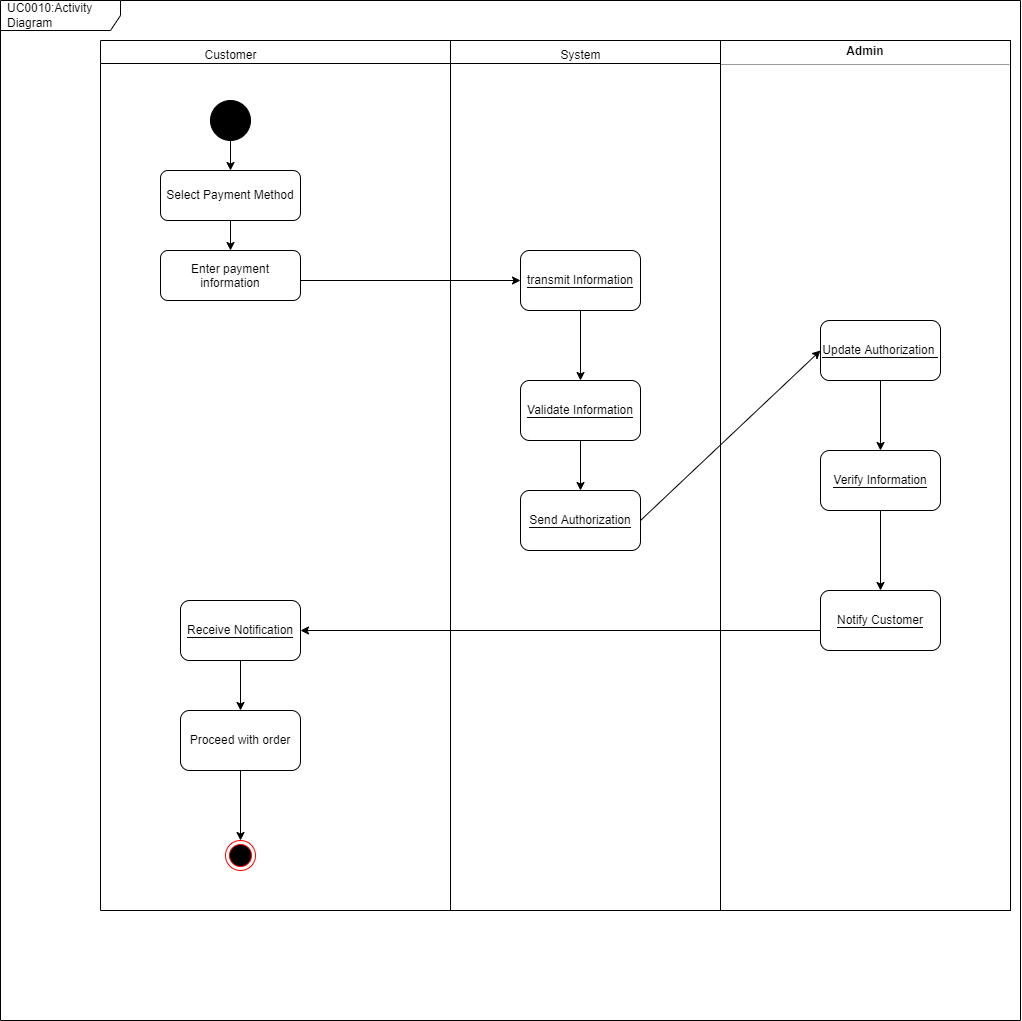

The diagram above was exported from draw.io. Its source (the exported page's mxGraphModel, read from the mxfile embedded in the PNG):
<mxGraphModel dx="913" dy="1124" grid="1" gridSize="10" guides="1" tooltips="1" connect="1" arrows="1" fold="1" page="1" pageScale="1" pageWidth="850" pageHeight="1100" math="0" shadow="0">
  <root>
    <mxCell id="0" />
    <mxCell id="1" parent="0" />
    <mxCell id="2" value="&amp;nbsp;" style="swimlane;whiteSpace=wrap;html=1;" vertex="1" parent="1">
      <mxGeometry x="100" y="50" width="700" height="870" as="geometry" />
    </mxCell>
    <mxCell id="3" value="Customer" style="text;html=1;align=center;verticalAlign=middle;resizable=0;points=[];autosize=1;strokeColor=none;fillColor=none;" vertex="1" parent="2">
      <mxGeometry x="90" width="80" height="30" as="geometry" />
    </mxCell>
    <mxCell id="4" value="System" style="text;html=1;align=center;verticalAlign=middle;resizable=0;points=[];autosize=1;strokeColor=none;fillColor=none;" vertex="1" parent="2">
      <mxGeometry x="450" width="60" height="30" as="geometry" />
    </mxCell>
    <mxCell id="5" value="" style="shape=ellipse;html=1;fillColor=strokeColor;fontSize=18;fontColor=#ffffff;" vertex="1" parent="2">
      <mxGeometry x="110" y="60" width="40" height="40" as="geometry" />
    </mxCell>
    <mxCell id="6" value="Select Payment Method" style="rounded=1;whiteSpace=wrap;html=1;" vertex="1" parent="2">
      <mxGeometry x="60" y="130" width="140" height="50" as="geometry" />
    </mxCell>
    <mxCell id="7" value="&lt;p style=&quot;margin: 0px; font-variant-numeric: normal; font-variant-east-asian: normal; font-stretch: normal; line-height: normal;&quot; class=&quot;p1&quot;&gt;&lt;font style=&quot;background-color: rgb(255, 255, 255);&quot;&gt;Enter payment information&lt;/font&gt;&lt;/p&gt;" style="rounded=1;whiteSpace=wrap;html=1;align=center;" vertex="1" parent="2">
      <mxGeometry x="60" y="210" width="140" height="50" as="geometry" />
    </mxCell>
    <mxCell id="8" value="" style="endArrow=classic;html=1;exitX=0.5;exitY=1;exitDx=0;exitDy=0;entryX=0.5;entryY=0;entryDx=0;entryDy=0;" edge="1" parent="2" source="5" target="6">
      <mxGeometry width="50" height="50" relative="1" as="geometry">
        <mxPoint x="320" y="280" as="sourcePoint" />
        <mxPoint x="370" y="230" as="targetPoint" />
      </mxGeometry>
    </mxCell>
    <mxCell id="9" value="" style="endArrow=classic;html=1;fontColor=#FFFFFF;exitX=0.5;exitY=1;exitDx=0;exitDy=0;entryX=0.5;entryY=0;entryDx=0;entryDy=0;" edge="1" parent="2" source="6" target="7">
      <mxGeometry width="50" height="50" relative="1" as="geometry">
        <mxPoint x="320" y="290" as="sourcePoint" />
        <mxPoint x="370" y="240" as="targetPoint" />
        <Array as="points" />
      </mxGeometry>
    </mxCell>
    <mxCell id="10" value="&lt;font color=&quot;#000000&quot;&gt;&lt;span style=&quot;background-color: rgb(255, 255, 255);&quot;&gt;transmit Information&lt;/span&gt;&lt;/font&gt;" style="rounded=1;whiteSpace=wrap;html=1;labelBackgroundColor=#000000;fontColor=#FFFFFF;" vertex="1" parent="2">
      <mxGeometry x="420" y="210" width="120" height="60" as="geometry" />
    </mxCell>
    <mxCell id="11" value="" style="endArrow=classic;html=1;fontColor=#FFFFFF;exitX=0.5;exitY=1;exitDx=0;exitDy=0;entryX=0.5;entryY=0;entryDx=0;entryDy=0;" edge="1" parent="2" source="10">
      <mxGeometry width="50" height="50" relative="1" as="geometry">
        <mxPoint x="480" y="300" as="sourcePoint" />
        <mxPoint x="480" y="340" as="targetPoint" />
      </mxGeometry>
    </mxCell>
    <mxCell id="12" value="&lt;font style=&quot;background-color: rgb(255, 255, 255);&quot; color=&quot;#000000&quot;&gt;Send Authorization&lt;/font&gt;" style="rounded=1;whiteSpace=wrap;html=1;labelBackgroundColor=#000000;fontColor=#FFFFFF;" vertex="1" parent="2">
      <mxGeometry x="420" y="450" width="120" height="60" as="geometry" />
    </mxCell>
    <mxCell id="13" value="" style="endArrow=classic;html=1;fontColor=#FFFFFF;exitX=0.5;exitY=1;exitDx=0;exitDy=0;entryX=0.5;entryY=0;entryDx=0;entryDy=0;" edge="1" parent="2" target="12">
      <mxGeometry width="50" height="50" relative="1" as="geometry">
        <mxPoint x="480" y="400" as="sourcePoint" />
        <mxPoint x="370" y="350" as="targetPoint" />
      </mxGeometry>
    </mxCell>
    <mxCell id="14" value="&lt;div style=&quot;&quot;&gt;&lt;font color=&quot;#000000&quot;&gt;&lt;span style=&quot;background-color: rgb(255, 255, 255);&quot;&gt;Receive Notification&lt;/span&gt;&lt;/font&gt;&lt;/div&gt;" style="rounded=1;whiteSpace=wrap;html=1;labelBackgroundColor=#000000;fontColor=#FFFFFF;gradientColor=none;align=center;" vertex="1" parent="2">
      <mxGeometry x="80" y="560" width="120" height="60" as="geometry" />
    </mxCell>
    <mxCell id="15" value="&lt;span style=&quot;background-color: rgb(255, 255, 255);&quot;&gt;&lt;font color=&quot;#000000&quot;&gt;Validate Information&lt;/font&gt;&lt;/span&gt;" style="rounded=1;whiteSpace=wrap;html=1;labelBackgroundColor=#000000;fontColor=#FFFFFF;" vertex="1" parent="2">
      <mxGeometry x="420" y="340" width="120" height="60" as="geometry" />
    </mxCell>
    <mxCell id="16" value="" style="endArrow=classic;html=1;entryX=0;entryY=0.5;entryDx=0;entryDy=0;" edge="1" parent="2" target="10">
      <mxGeometry width="50" height="50" relative="1" as="geometry">
        <mxPoint x="200" y="240" as="sourcePoint" />
        <mxPoint x="400" y="420" as="targetPoint" />
      </mxGeometry>
    </mxCell>
    <mxCell id="17" value="" style="ellipse;html=1;shape=endState;fillColor=#000000;strokeColor=#ff0000;labelBackgroundColor=#000000;fontColor=#FFFFFF;" vertex="1" parent="2">
      <mxGeometry x="125" y="800" width="30" height="30" as="geometry" />
    </mxCell>
    <mxCell id="18" value="Proceed with order" style="rounded=1;whiteSpace=wrap;html=1;" vertex="1" parent="2">
      <mxGeometry x="80" y="670" width="120" height="60" as="geometry" />
    </mxCell>
    <mxCell id="19" value="" style="endArrow=classic;html=1;exitX=0.5;exitY=1;exitDx=0;exitDy=0;entryX=0.5;entryY=0;entryDx=0;entryDy=0;" edge="1" parent="2" source="14" target="18">
      <mxGeometry width="50" height="50" relative="1" as="geometry">
        <mxPoint x="470" y="470" as="sourcePoint" />
        <mxPoint x="520" y="420" as="targetPoint" />
      </mxGeometry>
    </mxCell>
    <mxCell id="20" value="" style="endArrow=classic;html=1;exitX=0.5;exitY=1;exitDx=0;exitDy=0;entryX=0.5;entryY=0;entryDx=0;entryDy=0;" edge="1" parent="2" source="18" target="17">
      <mxGeometry width="50" height="50" relative="1" as="geometry">
        <mxPoint x="470" y="470" as="sourcePoint" />
        <mxPoint x="520" y="420" as="targetPoint" />
      </mxGeometry>
    </mxCell>
    <mxCell id="21" value="" style="endArrow=none;html=1;entryX=0.5;entryY=0;entryDx=0;entryDy=0;exitX=0.5;exitY=1;exitDx=0;exitDy=0;" edge="1" parent="1" source="2" target="2">
      <mxGeometry width="50" height="50" relative="1" as="geometry">
        <mxPoint x="330" y="370" as="sourcePoint" />
        <mxPoint x="380" y="320" as="targetPoint" />
      </mxGeometry>
    </mxCell>
    <mxCell id="22" value="Start" style="text;html=1;align=center;verticalAlign=middle;resizable=0;points=[];autosize=1;strokeColor=none;fillColor=none;fontColor=#FFFFFF;" vertex="1" parent="1">
      <mxGeometry x="355" y="135" width="50" height="30" as="geometry" />
    </mxCell>
    <mxCell id="23" value="&lt;p style=&quot;margin:0px;margin-top:4px;text-align:center;&quot;&gt;&lt;b&gt;Admin&lt;/b&gt;&lt;/p&gt;&lt;hr size=&quot;1&quot;&gt;&lt;div style=&quot;height:2px;&quot;&gt;&lt;/div&gt;" style="verticalAlign=top;align=left;overflow=fill;fontSize=12;fontFamily=Helvetica;html=1;" vertex="1" parent="1">
      <mxGeometry x="720" y="50" width="290" height="870" as="geometry" />
    </mxCell>
    <mxCell id="24" value="&lt;font color=&quot;#000000&quot;&gt;&lt;span style=&quot;background-color: rgb(255, 255, 255);&quot;&gt;Update Authorization&amp;nbsp;&lt;/span&gt;&lt;/font&gt;" style="rounded=1;whiteSpace=wrap;html=1;labelBackgroundColor=#000000;fontColor=#FFFFFF;" vertex="1" parent="1">
      <mxGeometry x="820" y="330" width="120" height="60" as="geometry" />
    </mxCell>
    <mxCell id="25" value="" style="endArrow=classic;html=1;fontColor=#FFFFFF;" edge="1" parent="1" target="28">
      <mxGeometry width="50" height="50" relative="1" as="geometry">
        <mxPoint x="880" y="390" as="sourcePoint" />
        <mxPoint x="880" y="390" as="targetPoint" />
      </mxGeometry>
    </mxCell>
    <mxCell id="26" value="&lt;font style=&quot;background-color: rgb(255, 255, 255);&quot; color=&quot;#000000&quot;&gt;Notify Customer&lt;/font&gt;" style="rounded=1;whiteSpace=wrap;html=1;labelBackgroundColor=#000000;fontColor=#FFFFFF;" vertex="1" parent="1">
      <mxGeometry x="820" y="600" width="120" height="60" as="geometry" />
    </mxCell>
    <mxCell id="27" value="" style="endArrow=classic;html=1;fontColor=#FFFFFF;entryX=0.5;entryY=0;entryDx=0;entryDy=0;" edge="1" parent="1" target="26">
      <mxGeometry width="50" height="50" relative="1" as="geometry">
        <mxPoint x="880" y="520" as="sourcePoint" />
        <mxPoint x="670" y="350" as="targetPoint" />
      </mxGeometry>
    </mxCell>
    <mxCell id="28" value="&lt;span style=&quot;background-color: rgb(255, 255, 255);&quot;&gt;&lt;font color=&quot;#000000&quot;&gt;Verify Information&lt;/font&gt;&lt;/span&gt;" style="rounded=1;whiteSpace=wrap;html=1;labelBackgroundColor=#000000;fontColor=#FFFFFF;" vertex="1" parent="1">
      <mxGeometry x="820" y="460" width="120" height="60" as="geometry" />
    </mxCell>
    <mxCell id="29" value="" style="endArrow=none;html=1;entryX=0.5;entryY=0;entryDx=0;entryDy=0;exitX=0.5;exitY=1;exitDx=0;exitDy=0;" edge="1" parent="1">
      <mxGeometry width="50" height="50" relative="1" as="geometry">
        <mxPoint x="720" y="770" as="sourcePoint" />
        <mxPoint x="720" y="50" as="targetPoint" />
      </mxGeometry>
    </mxCell>
    <mxCell id="30" value="End&lt;br&gt;" style="text;html=1;align=center;verticalAlign=middle;resizable=0;points=[];autosize=1;strokeColor=none;fillColor=none;fontColor=#FFFFFF;" vertex="1" parent="1">
      <mxGeometry x="840" y="690" width="40" height="30" as="geometry" />
    </mxCell>
    <mxCell id="31" value="" style="endArrow=classic;html=1;exitX=1;exitY=0.5;exitDx=0;exitDy=0;entryX=0;entryY=0.5;entryDx=0;entryDy=0;" edge="1" parent="1" source="12" target="24">
      <mxGeometry width="50" height="50" relative="1" as="geometry">
        <mxPoint x="450" y="520" as="sourcePoint" />
        <mxPoint x="580" y="610" as="targetPoint" />
      </mxGeometry>
    </mxCell>
    <mxCell id="32" value="" style="endArrow=classic;html=1;exitX=0;exitY=0.5;exitDx=0;exitDy=0;entryX=1;entryY=0.5;entryDx=0;entryDy=0;" edge="1" parent="1" target="14">
      <mxGeometry width="50" height="50" relative="1" as="geometry">
        <mxPoint x="820" y="640" as="sourcePoint" />
        <mxPoint x="500" y="470" as="targetPoint" />
      </mxGeometry>
    </mxCell>
    <mxCell id="33" value="UC0010:Activity Diagram" style="shape=umlFrame;whiteSpace=wrap;html=1;width=120;height=30;boundedLbl=1;verticalAlign=middle;align=left;spacingLeft=5;" vertex="1" parent="1">
      <mxGeometry y="10" width="1020" height="1020" as="geometry" />
    </mxCell>
  </root>
</mxGraphModel>